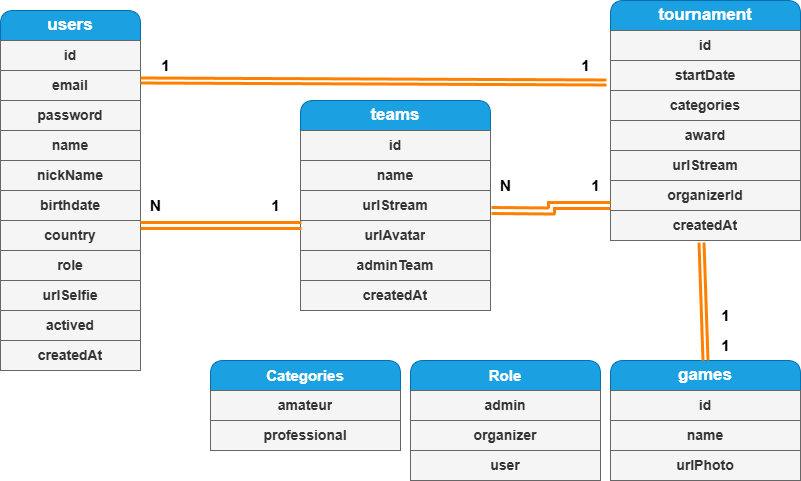

The diagram above was exported from draw.io. Its source (the exported page's mxGraphModel, read from the mxfile embedded in the PNG):
<mxGraphModel dx="286" dy="471" grid="1" gridSize="10" guides="1" tooltips="1" connect="1" arrows="1" fold="1" page="1" pageScale="1" pageWidth="850" pageHeight="1100" math="0" shadow="0" extFonts="Permanent Marker^https://fonts.googleapis.com/css?family=Permanent+Marker">
  <root>
    <mxCell id="0" />
    <mxCell id="1" parent="0" />
    <mxCell id="Qy2ge2EqZkzi89JvOl6V-2" value="&lt;b&gt;&lt;font style=&quot;font-size: 17px;&quot;&gt;users&lt;/font&gt;&lt;/b&gt;" style="swimlane;fontStyle=0;childLayout=stackLayout;horizontal=1;startSize=30;horizontalStack=0;resizeParent=1;resizeParentMax=0;resizeLast=0;collapsible=1;marginBottom=0;whiteSpace=wrap;html=1;glass=0;rounded=1;shadow=0;swimlaneLine=1;fillColor=#1ba1e2;strokeColor=#006EAF;fontColor=#ffffff;" parent="1" vertex="1">
      <mxGeometry x="40" y="20" width="140" height="360" as="geometry" />
    </mxCell>
    <mxCell id="LWoCnjSWJMVJvq5nP0mZ-2" value="id" style="text;strokeColor=#666666;fillColor=#f5f5f5;align=center;verticalAlign=middle;spacingLeft=4;spacingRight=4;overflow=hidden;points=[[0,0.5],[1,0.5]];portConstraint=eastwest;rotatable=0;whiteSpace=wrap;html=1;fontColor=#333333;fontStyle=1;fontSize=14;" parent="Qy2ge2EqZkzi89JvOl6V-2" vertex="1">
      <mxGeometry y="30" width="140" height="30" as="geometry" />
    </mxCell>
    <mxCell id="Qy2ge2EqZkzi89JvOl6V-4" value="email" style="text;strokeColor=#666666;fillColor=#f5f5f5;align=center;verticalAlign=middle;spacingLeft=4;spacingRight=4;overflow=hidden;points=[[0,0.5],[1,0.5]];portConstraint=eastwest;rotatable=0;whiteSpace=wrap;html=1;fontColor=#333333;fontStyle=1;fontSize=14;" parent="Qy2ge2EqZkzi89JvOl6V-2" vertex="1">
      <mxGeometry y="60" width="140" height="30" as="geometry" />
    </mxCell>
    <mxCell id="Qy2ge2EqZkzi89JvOl6V-5" value="password" style="text;strokeColor=#666666;fillColor=#f5f5f5;align=center;verticalAlign=middle;spacingLeft=4;spacingRight=4;overflow=hidden;points=[[0,0.5],[1,0.5]];portConstraint=eastwest;rotatable=0;whiteSpace=wrap;html=1;fontColor=#333333;fontStyle=1;fontSize=14;" parent="Qy2ge2EqZkzi89JvOl6V-2" vertex="1">
      <mxGeometry y="90" width="140" height="30" as="geometry" />
    </mxCell>
    <mxCell id="Qy2ge2EqZkzi89JvOl6V-7" value="name" style="text;strokeColor=#666666;fillColor=#f5f5f5;align=center;verticalAlign=middle;spacingLeft=4;spacingRight=4;overflow=hidden;points=[[0,0.5],[1,0.5]];portConstraint=eastwest;rotatable=0;whiteSpace=wrap;html=1;fontColor=#333333;fontStyle=1;fontSize=14;" parent="Qy2ge2EqZkzi89JvOl6V-2" vertex="1">
      <mxGeometry y="120" width="140" height="30" as="geometry" />
    </mxCell>
    <mxCell id="Qy2ge2EqZkzi89JvOl6V-8" value="nickName" style="text;strokeColor=#666666;fillColor=#f5f5f5;align=center;verticalAlign=middle;spacingLeft=4;spacingRight=4;overflow=hidden;points=[[0,0.5],[1,0.5]];portConstraint=eastwest;rotatable=0;whiteSpace=wrap;html=1;fontColor=#333333;fontStyle=1;fontSize=14;" parent="Qy2ge2EqZkzi89JvOl6V-2" vertex="1">
      <mxGeometry y="150" width="140" height="30" as="geometry" />
    </mxCell>
    <mxCell id="Qy2ge2EqZkzi89JvOl6V-10" value="birthdate" style="text;strokeColor=#666666;fillColor=#f5f5f5;align=center;verticalAlign=middle;spacingLeft=4;spacingRight=4;overflow=hidden;points=[[0,0.5],[1,0.5]];portConstraint=eastwest;rotatable=0;whiteSpace=wrap;html=1;fontColor=#333333;fontStyle=1;fontSize=14;" parent="Qy2ge2EqZkzi89JvOl6V-2" vertex="1">
      <mxGeometry y="180" width="140" height="30" as="geometry" />
    </mxCell>
    <mxCell id="Qy2ge2EqZkzi89JvOl6V-9" value="country" style="text;strokeColor=#666666;fillColor=#f5f5f5;align=center;verticalAlign=middle;spacingLeft=4;spacingRight=4;overflow=hidden;points=[[0,0.5],[1,0.5]];portConstraint=eastwest;rotatable=0;whiteSpace=wrap;html=1;fontColor=#333333;fontStyle=1;fontSize=14;" parent="Qy2ge2EqZkzi89JvOl6V-2" vertex="1">
      <mxGeometry y="210" width="140" height="30" as="geometry" />
    </mxCell>
    <mxCell id="Qy2ge2EqZkzi89JvOl6V-13" value="role" style="text;strokeColor=#666666;fillColor=#f5f5f5;align=center;verticalAlign=middle;spacingLeft=4;spacingRight=4;overflow=hidden;points=[[0,0.5],[1,0.5]];portConstraint=eastwest;rotatable=0;whiteSpace=wrap;html=1;fontColor=#333333;fontStyle=1;fontSize=14;" parent="Qy2ge2EqZkzi89JvOl6V-2" vertex="1">
      <mxGeometry y="240" width="140" height="30" as="geometry" />
    </mxCell>
    <mxCell id="LWoCnjSWJMVJvq5nP0mZ-55" value="urlSelfie" style="text;strokeColor=#666666;fillColor=#f5f5f5;align=center;verticalAlign=middle;spacingLeft=4;spacingRight=4;overflow=hidden;points=[[0,0.5],[1,0.5]];portConstraint=eastwest;rotatable=0;whiteSpace=wrap;html=1;fontColor=#333333;fontStyle=1;fontSize=14;" parent="Qy2ge2EqZkzi89JvOl6V-2" vertex="1">
      <mxGeometry y="270" width="140" height="30" as="geometry" />
    </mxCell>
    <mxCell id="RVErDWj4i2-lG67i1O13-1" value="actived" style="text;strokeColor=#666666;fillColor=#f5f5f5;align=center;verticalAlign=middle;spacingLeft=4;spacingRight=4;overflow=hidden;points=[[0,0.5],[1,0.5]];portConstraint=eastwest;rotatable=0;whiteSpace=wrap;html=1;fontColor=#333333;fontStyle=1;fontSize=14;" parent="Qy2ge2EqZkzi89JvOl6V-2" vertex="1">
      <mxGeometry y="300" width="140" height="30" as="geometry" />
    </mxCell>
    <mxCell id="juiWFW19k_ToM3dpYmL4-10" value="createdAt" style="text;strokeColor=#666666;fillColor=#f5f5f5;align=center;verticalAlign=middle;spacingLeft=4;spacingRight=4;overflow=hidden;points=[[0,0.5],[1,0.5]];portConstraint=eastwest;rotatable=0;whiteSpace=wrap;html=1;fontColor=#333333;fontStyle=1;fontSize=14;" vertex="1" parent="Qy2ge2EqZkzi89JvOl6V-2">
      <mxGeometry y="330" width="140" height="30" as="geometry" />
    </mxCell>
    <mxCell id="4a2RThdLghVYmMM1RhUm-5" value="&lt;span style=&quot;font-size: 17px;&quot;&gt;&lt;b&gt;tournament&lt;/b&gt;&lt;/span&gt;" style="swimlane;fontStyle=0;childLayout=stackLayout;horizontal=1;startSize=30;horizontalStack=0;resizeParent=1;resizeParentMax=0;resizeLast=0;collapsible=1;marginBottom=0;whiteSpace=wrap;html=1;glass=0;rounded=1;shadow=0;swimlaneLine=1;fillColor=#1ba1e2;strokeColor=#006EAF;fontColor=#ffffff;" parent="1" vertex="1">
      <mxGeometry x="650" y="10" width="190" height="240" as="geometry" />
    </mxCell>
    <mxCell id="4a2RThdLghVYmMM1RhUm-6" value="id" style="text;strokeColor=#666666;fillColor=#f5f5f5;align=center;verticalAlign=middle;spacingLeft=4;spacingRight=4;overflow=hidden;points=[[0,0.5],[1,0.5]];portConstraint=eastwest;rotatable=0;whiteSpace=wrap;html=1;fontColor=#333333;fontStyle=1;fontSize=14;" parent="4a2RThdLghVYmMM1RhUm-5" vertex="1">
      <mxGeometry y="30" width="190" height="30" as="geometry" />
    </mxCell>
    <mxCell id="LWoCnjSWJMVJvq5nP0mZ-4" value="startDate" style="text;strokeColor=#666666;fillColor=#f5f5f5;align=center;verticalAlign=middle;spacingLeft=4;spacingRight=4;overflow=hidden;points=[[0,0.5],[1,0.5]];portConstraint=eastwest;rotatable=0;whiteSpace=wrap;html=1;fontColor=#333333;fontStyle=1;fontSize=14;" parent="4a2RThdLghVYmMM1RhUm-5" vertex="1">
      <mxGeometry y="60" width="190" height="30" as="geometry" />
    </mxCell>
    <mxCell id="LWoCnjSWJMVJvq5nP0mZ-13" value="categories" style="text;strokeColor=#666666;fillColor=#f5f5f5;align=center;verticalAlign=middle;spacingLeft=4;spacingRight=4;overflow=hidden;points=[[0,0.5],[1,0.5]];portConstraint=eastwest;rotatable=0;whiteSpace=wrap;html=1;fontColor=#333333;fontStyle=1;fontSize=14;" parent="4a2RThdLghVYmMM1RhUm-5" vertex="1">
      <mxGeometry y="90" width="190" height="30" as="geometry" />
    </mxCell>
    <mxCell id="LWoCnjSWJMVJvq5nP0mZ-14" value="award" style="text;strokeColor=#666666;fillColor=#f5f5f5;align=center;verticalAlign=middle;spacingLeft=4;spacingRight=4;overflow=hidden;points=[[0,0.5],[1,0.5]];portConstraint=eastwest;rotatable=0;whiteSpace=wrap;html=1;fontColor=#333333;fontStyle=1;fontSize=14;" parent="4a2RThdLghVYmMM1RhUm-5" vertex="1">
      <mxGeometry y="120" width="190" height="30" as="geometry" />
    </mxCell>
    <mxCell id="LWoCnjSWJMVJvq5nP0mZ-18" value="urlStream" style="text;strokeColor=#666666;fillColor=#f5f5f5;align=center;verticalAlign=middle;spacingLeft=4;spacingRight=4;overflow=hidden;points=[[0,0.5],[1,0.5]];portConstraint=eastwest;rotatable=0;whiteSpace=wrap;html=1;fontColor=#333333;fontStyle=1;fontSize=14;" parent="4a2RThdLghVYmMM1RhUm-5" vertex="1">
      <mxGeometry y="150" width="190" height="30" as="geometry" />
    </mxCell>
    <mxCell id="LWoCnjSWJMVJvq5nP0mZ-50" value="organizerId" style="text;strokeColor=#666666;fillColor=#f5f5f5;align=center;verticalAlign=middle;spacingLeft=4;spacingRight=4;overflow=hidden;points=[[0,0.5],[1,0.5]];portConstraint=eastwest;rotatable=0;whiteSpace=wrap;html=1;fontColor=#333333;fontStyle=1;fontSize=14;" parent="4a2RThdLghVYmMM1RhUm-5" vertex="1">
      <mxGeometry y="180" width="190" height="30" as="geometry" />
    </mxCell>
    <mxCell id="juiWFW19k_ToM3dpYmL4-11" value="createdAt" style="text;strokeColor=#666666;fillColor=#f5f5f5;align=center;verticalAlign=middle;spacingLeft=4;spacingRight=4;overflow=hidden;points=[[0,0.5],[1,0.5]];portConstraint=eastwest;rotatable=0;whiteSpace=wrap;html=1;fontColor=#333333;fontStyle=1;fontSize=14;" vertex="1" parent="4a2RThdLghVYmMM1RhUm-5">
      <mxGeometry y="210" width="190" height="30" as="geometry" />
    </mxCell>
    <mxCell id="4a2RThdLghVYmMM1RhUm-19" value="&lt;span style=&quot;font-size: 17px;&quot;&gt;&lt;b&gt;teams&lt;/b&gt;&lt;/span&gt;" style="swimlane;fontStyle=0;childLayout=stackLayout;horizontal=1;startSize=30;horizontalStack=0;resizeParent=1;resizeParentMax=0;resizeLast=0;collapsible=1;marginBottom=0;whiteSpace=wrap;html=1;glass=0;rounded=1;shadow=0;swimlaneLine=1;fillColor=#1ba1e2;strokeColor=#006EAF;fontColor=#ffffff;" parent="1" vertex="1">
      <mxGeometry x="340" y="110" width="190" height="210" as="geometry" />
    </mxCell>
    <mxCell id="4a2RThdLghVYmMM1RhUm-20" value="id" style="text;strokeColor=#666666;fillColor=#f5f5f5;align=center;verticalAlign=middle;spacingLeft=4;spacingRight=4;overflow=hidden;points=[[0,0.5],[1,0.5]];portConstraint=eastwest;rotatable=0;whiteSpace=wrap;html=1;fontColor=#333333;fontStyle=1;fontSize=14;" parent="4a2RThdLghVYmMM1RhUm-19" vertex="1">
      <mxGeometry y="30" width="190" height="30" as="geometry" />
    </mxCell>
    <mxCell id="LWoCnjSWJMVJvq5nP0mZ-49" value="name" style="text;strokeColor=#666666;fillColor=#f5f5f5;align=center;verticalAlign=middle;spacingLeft=4;spacingRight=4;overflow=hidden;points=[[0,0.5],[1,0.5]];portConstraint=eastwest;rotatable=0;whiteSpace=wrap;html=1;fontColor=#333333;fontStyle=1;fontSize=14;" parent="4a2RThdLghVYmMM1RhUm-19" vertex="1">
      <mxGeometry y="60" width="190" height="30" as="geometry" />
    </mxCell>
    <mxCell id="LWoCnjSWJMVJvq5nP0mZ-17" value="urlStream" style="text;strokeColor=#666666;fillColor=#f5f5f5;align=center;verticalAlign=middle;spacingLeft=4;spacingRight=4;overflow=hidden;points=[[0,0.5],[1,0.5]];portConstraint=eastwest;rotatable=0;whiteSpace=wrap;html=1;fontColor=#333333;fontStyle=1;fontSize=14;" parent="4a2RThdLghVYmMM1RhUm-19" vertex="1">
      <mxGeometry y="90" width="190" height="30" as="geometry" />
    </mxCell>
    <mxCell id="LWoCnjSWJMVJvq5nP0mZ-53" value="urlAvatar" style="text;strokeColor=#666666;fillColor=#f5f5f5;align=center;verticalAlign=middle;spacingLeft=4;spacingRight=4;overflow=hidden;points=[[0,0.5],[1,0.5]];portConstraint=eastwest;rotatable=0;whiteSpace=wrap;html=1;fontColor=#333333;fontStyle=1;fontSize=14;" parent="4a2RThdLghVYmMM1RhUm-19" vertex="1">
      <mxGeometry y="120" width="190" height="30" as="geometry" />
    </mxCell>
    <mxCell id="QSzARszyCwUPv5uyg7qQ-1" value="adminTeam" style="text;strokeColor=#666666;fillColor=#f5f5f5;align=center;verticalAlign=middle;spacingLeft=4;spacingRight=4;overflow=hidden;points=[[0,0.5],[1,0.5]];portConstraint=eastwest;rotatable=0;whiteSpace=wrap;html=1;fontColor=#333333;fontStyle=1;fontSize=14;" parent="4a2RThdLghVYmMM1RhUm-19" vertex="1">
      <mxGeometry y="150" width="190" height="30" as="geometry" />
    </mxCell>
    <mxCell id="juiWFW19k_ToM3dpYmL4-12" value="createdAt" style="text;strokeColor=#666666;fillColor=#f5f5f5;align=center;verticalAlign=middle;spacingLeft=4;spacingRight=4;overflow=hidden;points=[[0,0.5],[1,0.5]];portConstraint=eastwest;rotatable=0;whiteSpace=wrap;html=1;fontColor=#333333;fontStyle=1;fontSize=14;" vertex="1" parent="4a2RThdLghVYmMM1RhUm-19">
      <mxGeometry y="180" width="190" height="30" as="geometry" />
    </mxCell>
    <mxCell id="4a2RThdLghVYmMM1RhUm-23" value="&lt;span style=&quot;font-size: 17px;&quot;&gt;&lt;b&gt;games&lt;/b&gt;&lt;/span&gt;" style="swimlane;fontStyle=0;childLayout=stackLayout;horizontal=1;startSize=30;horizontalStack=0;resizeParent=1;resizeParentMax=0;resizeLast=0;collapsible=1;marginBottom=0;whiteSpace=wrap;html=1;glass=0;rounded=1;shadow=0;swimlaneLine=1;fillColor=#1ba1e2;strokeColor=#006EAF;fontColor=#ffffff;" parent="1" vertex="1">
      <mxGeometry x="650" y="370" width="190" height="120" as="geometry" />
    </mxCell>
    <mxCell id="4a2RThdLghVYmMM1RhUm-24" value="id" style="text;strokeColor=#666666;fillColor=#f5f5f5;align=center;verticalAlign=middle;spacingLeft=4;spacingRight=4;overflow=hidden;points=[[0,0.5],[1,0.5]];portConstraint=eastwest;rotatable=0;whiteSpace=wrap;html=1;fontColor=#333333;fontStyle=1;fontSize=14;" parent="4a2RThdLghVYmMM1RhUm-23" vertex="1">
      <mxGeometry y="30" width="190" height="30" as="geometry" />
    </mxCell>
    <mxCell id="4a2RThdLghVYmMM1RhUm-25" value="name" style="text;strokeColor=#666666;fillColor=#f5f5f5;align=center;verticalAlign=middle;spacingLeft=4;spacingRight=4;overflow=hidden;points=[[0,0.5],[1,0.5]];portConstraint=eastwest;rotatable=0;whiteSpace=wrap;html=1;fontColor=#333333;fontStyle=1;fontSize=14;" parent="4a2RThdLghVYmMM1RhUm-23" vertex="1">
      <mxGeometry y="60" width="190" height="30" as="geometry" />
    </mxCell>
    <mxCell id="LWoCnjSWJMVJvq5nP0mZ-52" value="urlPhoto" style="text;strokeColor=#666666;fillColor=#f5f5f5;align=center;verticalAlign=middle;spacingLeft=4;spacingRight=4;overflow=hidden;points=[[0,0.5],[1,0.5]];portConstraint=eastwest;rotatable=0;whiteSpace=wrap;html=1;fontColor=#333333;fontStyle=1;fontSize=14;" parent="4a2RThdLghVYmMM1RhUm-23" vertex="1">
      <mxGeometry y="90" width="190" height="30" as="geometry" />
    </mxCell>
    <mxCell id="LWoCnjSWJMVJvq5nP0mZ-22" value="" style="rounded=0;orthogonalLoop=1;jettySize=auto;html=1;strokeColor=#FF8000;entryX=-0.021;entryY=0.733;entryDx=0;entryDy=0;entryPerimeter=0;strokeWidth=3;shape=link;width=-7;" parent="1" target="LWoCnjSWJMVJvq5nP0mZ-4" edge="1">
      <mxGeometry relative="1" as="geometry">
        <mxPoint x="180" y="90" as="sourcePoint" />
        <mxPoint x="379.04999999999995" y="90" as="targetPoint" />
      </mxGeometry>
    </mxCell>
    <mxCell id="LWoCnjSWJMVJvq5nP0mZ-36" value="&lt;font style=&quot;font-size: 15px;&quot;&gt;&lt;b&gt;1&lt;/b&gt;&lt;/font&gt;" style="text;html=1;align=center;verticalAlign=middle;resizable=0;points=[];autosize=1;strokeColor=none;fillColor=none;" parent="1" vertex="1">
      <mxGeometry x="190" y="60" width="30" height="30" as="geometry" />
    </mxCell>
    <mxCell id="LWoCnjSWJMVJvq5nP0mZ-38" value="&lt;font style=&quot;font-size: 15px;&quot;&gt;&lt;b&gt;1&lt;/b&gt;&lt;/font&gt;" style="text;html=1;align=center;verticalAlign=middle;resizable=0;points=[];autosize=1;strokeColor=none;fillColor=none;" parent="1" vertex="1">
      <mxGeometry x="750" y="340" width="30" height="30" as="geometry" />
    </mxCell>
    <mxCell id="LWoCnjSWJMVJvq5nP0mZ-35" value="" style="rounded=0;orthogonalLoop=1;jettySize=auto;html=1;strokeColor=#FF8000;entryX=0.5;entryY=0;entryDx=0;entryDy=0;strokeWidth=3;shape=link;width=3;exitX=0.479;exitY=1.067;exitDx=0;exitDy=0;exitPerimeter=0;" parent="1" source="juiWFW19k_ToM3dpYmL4-11" target="4a2RThdLghVYmMM1RhUm-23" edge="1">
      <mxGeometry relative="1" as="geometry">
        <mxPoint x="745" y="310" as="sourcePoint" />
        <mxPoint x="759.05" y="380" as="targetPoint" />
      </mxGeometry>
    </mxCell>
    <mxCell id="LWoCnjSWJMVJvq5nP0mZ-40" value="&lt;font style=&quot;font-size: 15px;&quot;&gt;&lt;b&gt;1&lt;/b&gt;&lt;/font&gt;" style="text;html=1;align=center;verticalAlign=middle;resizable=0;points=[];autosize=1;strokeColor=none;fillColor=none;" parent="1" vertex="1">
      <mxGeometry x="750" y="310" width="30" height="30" as="geometry" />
    </mxCell>
    <mxCell id="LWoCnjSWJMVJvq5nP0mZ-41" style="edgeStyle=none;shape=link;rounded=0;orthogonalLoop=1;jettySize=auto;html=1;exitX=0.005;exitY=1.167;exitDx=0;exitDy=0;entryX=1;entryY=0.167;entryDx=0;entryDy=0;entryPerimeter=0;strokeColor=#FF8000;strokeWidth=3;exitPerimeter=0;" parent="1" source="LWoCnjSWJMVJvq5nP0mZ-17" edge="1">
      <mxGeometry relative="1" as="geometry">
        <mxPoint x="180" y="235.01" as="targetPoint" />
        <mxPoint x="340" y="203.99" as="sourcePoint" />
      </mxGeometry>
    </mxCell>
    <mxCell id="LWoCnjSWJMVJvq5nP0mZ-42" style="edgeStyle=orthogonalEdgeStyle;shape=link;rounded=0;orthogonalLoop=1;jettySize=auto;html=1;strokeColor=#FF8000;strokeWidth=3;entryX=0;entryY=-0.167;entryDx=0;entryDy=0;entryPerimeter=0;" parent="1" target="juiWFW19k_ToM3dpYmL4-11" edge="1">
      <mxGeometry relative="1" as="geometry">
        <mxPoint x="531" y="220" as="sourcePoint" />
        <mxPoint x="600" y="215" as="targetPoint" />
      </mxGeometry>
    </mxCell>
    <mxCell id="LWoCnjSWJMVJvq5nP0mZ-46" value="&lt;b style=&quot;font-size: 15px;&quot;&gt;N&lt;/b&gt;" style="text;html=1;align=center;verticalAlign=middle;resizable=0;points=[];autosize=1;strokeColor=none;fillColor=none;" parent="1" vertex="1">
      <mxGeometry x="530" y="180" width="30" height="30" as="geometry" />
    </mxCell>
    <mxCell id="LWoCnjSWJMVJvq5nP0mZ-47" value="&lt;font style=&quot;font-size: 15px;&quot;&gt;&lt;b&gt;N&lt;/b&gt;&lt;/font&gt;" style="text;html=1;align=center;verticalAlign=middle;resizable=0;points=[];autosize=1;strokeColor=none;fillColor=none;" parent="1" vertex="1">
      <mxGeometry x="180" y="200" width="30" height="30" as="geometry" />
    </mxCell>
    <mxCell id="LWoCnjSWJMVJvq5nP0mZ-51" value="&lt;font style=&quot;font-size: 15px;&quot;&gt;&lt;b&gt;1&lt;/b&gt;&lt;/font&gt;" style="text;html=1;align=center;verticalAlign=middle;resizable=0;points=[];autosize=1;strokeColor=none;fillColor=none;" parent="1" vertex="1">
      <mxGeometry x="610" y="60" width="30" height="30" as="geometry" />
    </mxCell>
    <mxCell id="RVErDWj4i2-lG67i1O13-2" value="&lt;font style=&quot;font-size: 15px;&quot;&gt;&lt;b&gt;1&lt;/b&gt;&lt;/font&gt;" style="text;html=1;align=center;verticalAlign=middle;resizable=0;points=[];autosize=1;strokeColor=none;fillColor=none;" parent="1" vertex="1">
      <mxGeometry x="300" y="200" width="30" height="30" as="geometry" />
    </mxCell>
    <mxCell id="QSzARszyCwUPv5uyg7qQ-2" value="&lt;font style=&quot;font-size: 15px;&quot;&gt;&lt;b&gt;1&lt;/b&gt;&lt;/font&gt;" style="text;html=1;align=center;verticalAlign=middle;resizable=0;points=[];autosize=1;strokeColor=none;fillColor=none;" parent="1" vertex="1">
      <mxGeometry x="620" y="180" width="30" height="30" as="geometry" />
    </mxCell>
    <mxCell id="juiWFW19k_ToM3dpYmL4-1" value="&lt;font style=&quot;font-size: 15px;&quot;&gt;&lt;b&gt;Role&lt;/b&gt;&lt;/font&gt;" style="swimlane;fontStyle=0;childLayout=stackLayout;horizontal=1;startSize=30;horizontalStack=0;resizeParent=1;resizeParentMax=0;resizeLast=0;collapsible=1;marginBottom=0;whiteSpace=wrap;html=1;glass=0;rounded=1;shadow=0;swimlaneLine=1;fillColor=#1ba1e2;strokeColor=#006EAF;fontColor=#ffffff;" vertex="1" parent="1">
      <mxGeometry x="450" y="370" width="190" height="120" as="geometry" />
    </mxCell>
    <mxCell id="juiWFW19k_ToM3dpYmL4-2" value="admin" style="text;strokeColor=#666666;fillColor=#f5f5f5;align=center;verticalAlign=middle;spacingLeft=4;spacingRight=4;overflow=hidden;points=[[0,0.5],[1,0.5]];portConstraint=eastwest;rotatable=0;whiteSpace=wrap;html=1;fontColor=#333333;fontStyle=1;fontSize=14;" vertex="1" parent="juiWFW19k_ToM3dpYmL4-1">
      <mxGeometry y="30" width="190" height="30" as="geometry" />
    </mxCell>
    <mxCell id="juiWFW19k_ToM3dpYmL4-3" value="organizer" style="text;strokeColor=#666666;fillColor=#f5f5f5;align=center;verticalAlign=middle;spacingLeft=4;spacingRight=4;overflow=hidden;points=[[0,0.5],[1,0.5]];portConstraint=eastwest;rotatable=0;whiteSpace=wrap;html=1;fontColor=#333333;fontStyle=1;fontSize=14;" vertex="1" parent="juiWFW19k_ToM3dpYmL4-1">
      <mxGeometry y="60" width="190" height="30" as="geometry" />
    </mxCell>
    <mxCell id="juiWFW19k_ToM3dpYmL4-4" value="user" style="text;strokeColor=#666666;fillColor=#f5f5f5;align=center;verticalAlign=middle;spacingLeft=4;spacingRight=4;overflow=hidden;points=[[0,0.5],[1,0.5]];portConstraint=eastwest;rotatable=0;whiteSpace=wrap;html=1;fontColor=#333333;fontStyle=1;fontSize=14;" vertex="1" parent="juiWFW19k_ToM3dpYmL4-1">
      <mxGeometry y="90" width="190" height="30" as="geometry" />
    </mxCell>
    <mxCell id="juiWFW19k_ToM3dpYmL4-5" value="&lt;b&gt;&lt;font style=&quot;font-size: 15px;&quot;&gt;Categories&lt;/font&gt;&lt;/b&gt;" style="swimlane;fontStyle=0;childLayout=stackLayout;horizontal=1;startSize=30;horizontalStack=0;resizeParent=1;resizeParentMax=0;resizeLast=0;collapsible=1;marginBottom=0;whiteSpace=wrap;html=1;glass=0;rounded=1;shadow=0;swimlaneLine=1;fillColor=#1ba1e2;strokeColor=#006EAF;fontColor=#ffffff;" vertex="1" parent="1">
      <mxGeometry x="250" y="370" width="190" height="90" as="geometry" />
    </mxCell>
    <mxCell id="juiWFW19k_ToM3dpYmL4-6" value="amateur" style="text;strokeColor=#666666;fillColor=#f5f5f5;align=center;verticalAlign=middle;spacingLeft=4;spacingRight=4;overflow=hidden;points=[[0,0.5],[1,0.5]];portConstraint=eastwest;rotatable=0;whiteSpace=wrap;html=1;fontColor=#333333;fontStyle=1;fontSize=14;" vertex="1" parent="juiWFW19k_ToM3dpYmL4-5">
      <mxGeometry y="30" width="190" height="30" as="geometry" />
    </mxCell>
    <mxCell id="juiWFW19k_ToM3dpYmL4-7" value="professional" style="text;strokeColor=#666666;fillColor=#f5f5f5;align=center;verticalAlign=middle;spacingLeft=4;spacingRight=4;overflow=hidden;points=[[0,0.5],[1,0.5]];portConstraint=eastwest;rotatable=0;whiteSpace=wrap;html=1;fontColor=#333333;fontStyle=1;fontSize=14;" vertex="1" parent="juiWFW19k_ToM3dpYmL4-5">
      <mxGeometry y="60" width="190" height="30" as="geometry" />
    </mxCell>
  </root>
</mxGraphModel>